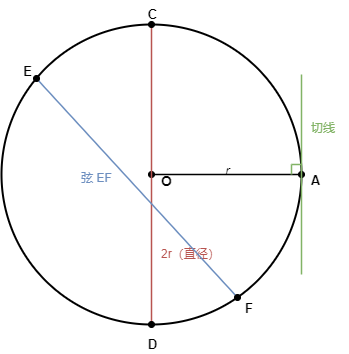

The diagram above was exported from draw.io. Its source (the exported page's mxGraphModel, read from the mxfile embedded in the PNG):
<mxGraphModel dx="989" dy="577" grid="0" gridSize="10" guides="1" tooltips="1" connect="0" arrows="0" fold="0" page="1" pageScale="1" pageWidth="560" pageHeight="450" background="#FFFFFF" math="0" shadow="0">
  <root>
    <mxCell id="0" />
    <mxCell id="1" parent="0" />
    <mxCell id="2" value="" style="ellipse;aspect=fixed;fillColor=none;strokeColor=#000000;strokeWidth=2;html=1;" parent="1" vertex="1">
      <mxGeometry x="100" y="60" width="300" height="300" as="geometry" />
    </mxCell>
    <mxCell id="3" value="" style="ellipse;aspect=fixed;fillColor=#000000;strokeColor=#000000;html=1;" parent="1" vertex="1">
      <mxGeometry x="247" y="207" width="6" height="6" as="geometry" />
    </mxCell>
    <mxCell id="4" value="O" style="text;html=1;align=left;fontSize=14;fontStyle=1;" parent="1" vertex="1">
      <mxGeometry x="258" y="202" width="20" height="20" as="geometry" />
    </mxCell>
    <mxCell id="5" value="" style="endArrow=none;html=1;strokeWidth=1.5;strokeColor=#000000;" parent="1" edge="1">
      <mxGeometry relative="1" as="geometry">
        <mxPoint x="250" y="210" as="sourcePoint" />
        <mxPoint x="400" y="210" as="targetPoint" />
      </mxGeometry>
    </mxCell>
    <mxCell id="6" value="r" style="text;html=1;align=center;fontSize=13;fontStyle=2;" parent="1" vertex="1">
      <mxGeometry x="316" y="192" width="20" height="18" as="geometry" />
    </mxCell>
    <mxCell id="7" value="" style="ellipse;aspect=fixed;fillColor=#000000;strokeColor=#000000;html=1;" parent="1" vertex="1">
      <mxGeometry x="397" y="207" width="6" height="6" as="geometry" />
    </mxCell>
    <mxCell id="8" value="A" style="text;html=1;align=left;fontSize=13;fontStyle=1;" parent="1" vertex="1">
      <mxGeometry x="408" y="202" width="20" height="20" as="geometry" />
    </mxCell>
    <mxCell id="9" value="" style="endArrow=none;html=1;strokeWidth=1.5;strokeColor=#B85450;" parent="1" edge="1">
      <mxGeometry relative="1" as="geometry">
        <mxPoint x="250" y="60" as="sourcePoint" />
        <mxPoint x="250" y="360" as="targetPoint" />
      </mxGeometry>
    </mxCell>
    <mxCell id="10" value="" style="ellipse;aspect=fixed;fillColor=#000000;strokeColor=#000000;html=1;" parent="1" vertex="1">
      <mxGeometry x="247" y="57" width="6" height="6" as="geometry" />
    </mxCell>
    <mxCell id="11" value="C" style="text;html=1;align=center;fontSize=13;fontStyle=1;" parent="1" vertex="1">
      <mxGeometry x="241" y="36" width="20" height="20" as="geometry" />
    </mxCell>
    <mxCell id="12" value="" style="ellipse;aspect=fixed;fillColor=#000000;strokeColor=#000000;html=1;" parent="1" vertex="1">
      <mxGeometry x="247" y="357" width="6" height="6" as="geometry" />
    </mxCell>
    <mxCell id="13" value="D" style="text;html=1;align=center;fontSize=13;fontStyle=1;" parent="1" vertex="1">
      <mxGeometry x="241" y="366" width="20" height="20" as="geometry" />
    </mxCell>
    <mxCell id="14" value="2r（直径）" style="text;html=1;align=left;fontSize=12;fontColor=#B85450;" parent="1" vertex="1">
      <mxGeometry x="258" y="276" width="80" height="20" as="geometry" />
    </mxCell>
    <mxCell id="15" value="" style="endArrow=none;html=1;strokeWidth=1.5;strokeColor=#6C8EBF;" parent="1" edge="1">
      <mxGeometry relative="1" as="geometry">
        <mxPoint x="135" y="114" as="sourcePoint" />
        <mxPoint x="336" y="333" as="targetPoint" />
      </mxGeometry>
    </mxCell>
    <mxCell id="16" value="" style="ellipse;aspect=fixed;fillColor=#000000;strokeColor=#000000;html=1;" parent="1" vertex="1">
      <mxGeometry x="132" y="111" width="6" height="6" as="geometry" />
    </mxCell>
    <mxCell id="17" value="E" style="text;html=1;align=right;fontSize=13;fontStyle=1;" parent="1" vertex="1">
      <mxGeometry x="112" y="93" width="20" height="20" as="geometry" />
    </mxCell>
    <mxCell id="18" value="" style="ellipse;aspect=fixed;fillColor=#000000;strokeColor=#000000;html=1;" parent="1" vertex="1">
      <mxGeometry x="333" y="330" width="6" height="6" as="geometry" />
    </mxCell>
    <mxCell id="19" value="F" style="text;html=1;align=left;fontSize=13;fontStyle=1;" parent="1" vertex="1">
      <mxGeometry x="342" y="330" width="20" height="20" as="geometry" />
    </mxCell>
    <mxCell id="20" value="弦 EF" style="text;html=1;align=center;fontSize=12;fontColor=#6C8EBF;" parent="1" vertex="1">
      <mxGeometry x="169" y="200" width="52" height="20" as="geometry" />
    </mxCell>
    <mxCell id="21" value="" style="endArrow=none;html=1;strokeWidth=1.5;strokeColor=#82B366;" parent="1" edge="1">
      <mxGeometry relative="1" as="geometry">
        <mxPoint x="400" y="110" as="sourcePoint" />
        <mxPoint x="400" y="310" as="targetPoint" />
      </mxGeometry>
    </mxCell>
    <mxCell id="22" value="切线" style="text;html=1;align=left;fontSize=12;fontColor=#82B366;" parent="1" vertex="1">
      <mxGeometry x="408" y="150" width="40" height="20" as="geometry" />
    </mxCell>
    <mxCell id="23" value="" style="endArrow=none;html=1;strokeWidth=1.5;strokeColor=#82B366;" parent="1" edge="1">
      <mxGeometry relative="1" as="geometry">
        <mxPoint x="400" y="200" as="sourcePoint" />
        <mxPoint x="390" y="200" as="targetPoint" />
      </mxGeometry>
    </mxCell>
    <mxCell id="24" value="" style="endArrow=none;html=1;strokeWidth=1.5;strokeColor=#82B366;" parent="1" edge="1">
      <mxGeometry relative="1" as="geometry">
        <mxPoint x="390" y="200" as="sourcePoint" />
        <mxPoint x="390" y="210" as="targetPoint" />
      </mxGeometry>
    </mxCell>
  </root>
</mxGraphModel>